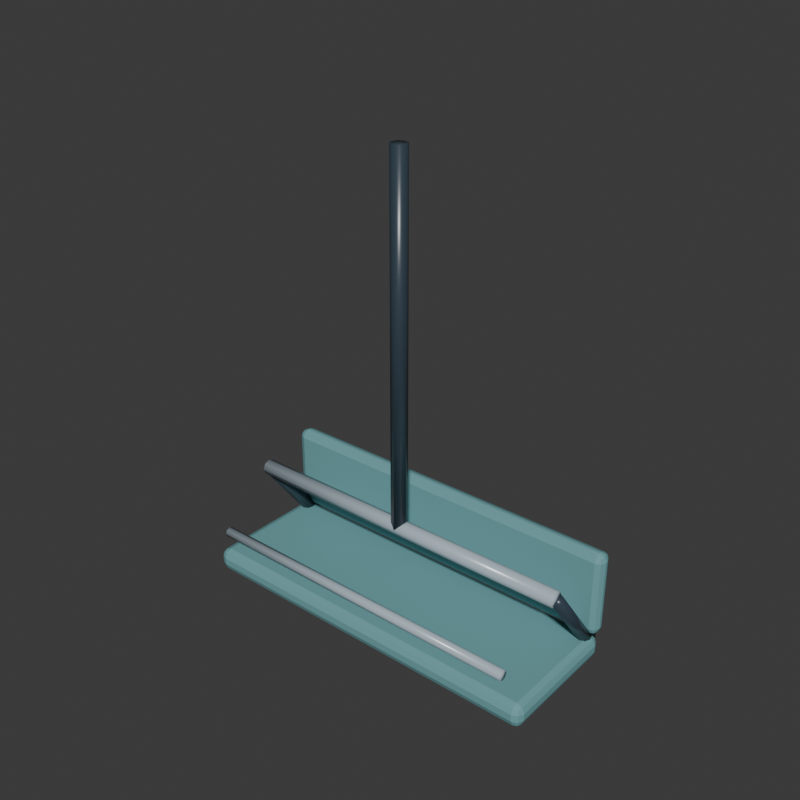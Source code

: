 # Source: LiftChair.blend  (saved by Blender 5.2.45; exported with 4.5.12 LTS)
import bpy
from mathutils import Matrix  # noqa: F401  (used for matrix-valued properties, if any)

bpy.ops.wm.read_factory_settings(use_empty=True)
scene = bpy.context.scene
scene.name = 'Scene'

# ---- collections
col_collection = bpy.data.collections.new('Collection'); scene.collection.children.link(col_collection)

# ---- materials (node trees are filled in below, after node groups)
mat_steel_023 = bpy.data.materials.new('steel.023')
mat_steel_023.diffuse_color = (0.035, 0.055, 0.075, 1.0)
mat_galvanized_023 = bpy.data.materials.new('galvanized.023')
mat_galvanized_023.diffuse_color = (0.43, 0.52, 0.58, 1.0)
mat_park_trim_023 = bpy.data.materials.new('park_trim.023')
mat_park_trim_023.diffuse_color = (0.16, 0.38, 0.4, 1.0)

# ---- material node trees
mat_steel_023.use_nodes = True; mat_steel_023.node_tree.nodes.clear()
_N = mat_steel_023.node_tree.nodes; _L = mat_steel_023.node_tree.links
n0 = _N.new('ShaderNodeBsdfPrincipled'); n0.name = 'Principled BSDF'; n0.location = (-200, 100)
n0.inputs[0].default_value = (0.035, 0.055, 0.075, 1.0)
n0.inputs[2].default_value = 0.32
n0.inputs[10].default_value = 0.005
n1 = _N.new('ShaderNodeOutputMaterial'); n1.name = 'Material Output'; n1.location = (200, 100)
_L.new(n0.outputs[0], n1.inputs[0])
n1.is_active_output = True
mat_galvanized_023.use_nodes = True; mat_galvanized_023.node_tree.nodes.clear()
_N = mat_galvanized_023.node_tree.nodes; _L = mat_galvanized_023.node_tree.links
n0 = _N.new('ShaderNodeBsdfPrincipled'); n0.name = 'Principled BSDF'; n0.location = (-200, 100)
n0.inputs[0].default_value = (0.43, 0.52, 0.58, 1.0)
n0.inputs[2].default_value = 0.27
n0.inputs[10].default_value = 0.005
n1 = _N.new('ShaderNodeOutputMaterial'); n1.name = 'Material Output'; n1.location = (200, 100)
_L.new(n0.outputs[0], n1.inputs[0])
n1.is_active_output = True
mat_park_trim_023.use_nodes = True; mat_park_trim_023.node_tree.nodes.clear()
_N = mat_park_trim_023.node_tree.nodes; _L = mat_park_trim_023.node_tree.links
n0 = _N.new('ShaderNodeBsdfPrincipled'); n0.name = 'Principled BSDF'; n0.location = (-200, 100)
n0.inputs[0].default_value = (0.16, 0.38, 0.4, 1.0)
n0.inputs[2].default_value = 0.55
n0.inputs[10].default_value = 0.005
n1 = _N.new('ShaderNodeOutputMaterial'); n1.name = 'Material Output'; n1.location = (200, 100)
_L.new(n0.outputs[0], n1.inputs[0])
n1.is_active_output = True

# ---- world
world_world = bpy.data.worlds.new('World'); scene.world = world_world
world_world.use_nodes = True; world_world.node_tree.nodes.clear()
_N = world_world.node_tree.nodes; _L = world_world.node_tree.links
n0 = _N.new('ShaderNodeOutputWorld'); n0.name = 'World Output'; n0.location = (200, 100)
n1 = _N.new('ShaderNodeBackground'); n1.name = 'Background'; n1.location = (-200, 100)
n1.inputs[0].default_value = (0.05088, 0.05088, 0.05088, 1.0)
_L.new(n1.outputs[0], n0.inputs[0])
n0.is_active_output = True
world_world.color = (0.18, 0.18, 0.18)
world_world.sun_shadow_jitter_overblur = 0.0

# ---- meshes
me_cylinder_691 = bpy.data.meshes.new('Cylinder.691')
me_cylinder_691.from_pydata([(1.141e-07, 0.055, 1.25), (-1.045e-07, 0.055, -1.25), (-0.03889, 0.03889, 1.25), (-0.03889, 0.03889, -1.25), (-0.055, 1.141e-07, 1.25), (-0.055, -1.045e-07, -1.25), (-0.03889, -0.03889, 1.25), (-0.03889, -0.03889, -1.25), (1.045e-07, -0.055, 1.25), (-1.141e-07, -0.055, -1.25), (0.03889, -0.03889, 1.25), (0.03889, -0.03889, -1.25), (0.055, 1.045e-07, 1.25), (0.055, -1.141e-07, -1.25), (0.03889, 0.03889, 1.25), (0.03889, 0.03889, -1.25), (1.2, -5.245e-08, -1.195), (-1.2, 5.245e-08, -1.195), (1.2, -0.03889, -1.211), (-1.2, -0.03889, -1.211), (1.2, -0.055, -1.25), (-1.2, -0.055, -1.25), (1.2, -0.03889, -1.289), (-1.2, -0.03889, -1.289), (1.2, -5.245e-08, -1.305), (-1.2, 5.245e-08, -1.305), (1.2, 0.03889, -1.289), (-1.2, 0.03889, -1.289), (1.2, 0.055, -1.25), (-1.2, 0.055, -1.25), (1.2, 0.03889, -1.211), (-1.2, 0.03889, -1.211), (1.2, 0.036, -1.223), (1.2, 0.486, -1.823), (1.168, 0.02546, -1.231), (1.168, 0.4755, -1.831), (1.155, 0.0, -1.25), (1.155, 0.45, -1.85), (1.168, -0.02546, -1.269), (1.168, 0.4245, -1.869), (1.2, -0.036, -1.277), (1.2, 0.414, -1.877), (1.232, -0.02546, -1.269), (1.232, 0.4245, -1.869), (1.245, 0.0, -1.25), (1.245, 0.45, -1.85), (1.232, 0.02546, -1.231), (1.232, 0.4755, -1.831), (1.2, 0.41, -1.85), (1.2, 0.41, -1.2), (1.172, 0.4217, -1.85), (1.172, 0.4217, -1.2), (1.16, 0.45, -1.85), (1.16, 0.45, -1.2), (1.172, 0.4783, -1.85), (1.172, 0.4783, -1.2), (1.2, 0.49, -1.85), (1.2, 0.49, -1.2), (1.228, 0.4783, -1.85), (1.228, 0.4783, -1.2), (1.24, 0.45, -1.85), (1.24, 0.45, -1.2), (1.228, 0.4217, -1.85), (1.228, 0.4217, -1.2), (-1.2, 0.036, -1.223), (-1.2, 0.486, -1.823), (-1.232, 0.02546, -1.231), (-1.232, 0.4755, -1.831), (-1.245, 0.0, -1.25), (-1.245, 0.45, -1.85), (-1.232, -0.02546, -1.269), (-1.232, 0.4245, -1.869), (-1.2, -0.036, -1.277), (-1.2, 0.414, -1.877), (-1.168, -0.02546, -1.269), (-1.168, 0.4245, -1.869), (-1.155, 0.0, -1.25), (-1.155, 0.45, -1.85), (-1.168, 0.02546, -1.231), (-1.168, 0.4755, -1.831), (-1.2, 0.41, -1.85), (-1.2, 0.41, -1.2), (-1.228, 0.4217, -1.85), (-1.228, 0.4217, -1.2), (-1.24, 0.45, -1.85), (-1.24, 0.45, -1.2), (-1.228, 0.4783, -1.85), (-1.228, 0.4783, -1.2), (-1.2, 0.49, -1.85), (-1.2, 0.49, -1.2), (-1.172, 0.4783, -1.85), (-1.172, 0.4783, -1.2), (-1.16, 0.45, -1.85), (-1.16, 0.45, -1.2), (-1.172, 0.4217, -1.85), (-1.172, 0.4217, -1.2), (-1.22, -0.395, -1.91), (-1.22, -0.45, -1.855), (-1.275, -0.395, -1.855), (-1.22, -0.4339, -1.894), (-1.252, -0.4268, -1.887), (-1.259, -0.4339, -1.855), (-1.259, -0.395, -1.894), (-1.22, -0.45, -1.805), (-1.22, -0.395, -1.75), (-1.275, -0.395, -1.805), (-1.22, -0.4339, -1.766), (-1.252, -0.4268, -1.773), (-1.259, -0.395, -1.766), (-1.259, -0.4339, -1.805), (-1.22, 0.395, -1.91), (-1.275, 0.395, -1.855), (-1.22, 0.45, -1.855), (-1.259, 0.395, -1.894), (-1.252, 0.4268, -1.887), (-1.259, 0.4339, -1.855), (-1.22, 0.4339, -1.894), (-1.22, 0.395, -1.75), (-1.22, 0.45, -1.805), (-1.275, 0.395, -1.805), (-1.22, 0.4339, -1.766), (-1.252, 0.4268, -1.773), (-1.259, 0.4339, -1.805), (-1.259, 0.395, -1.766), (1.22, -0.395, -1.91), (1.275, -0.395, -1.855), (1.22, -0.45, -1.855), (1.259, -0.395, -1.894), (1.252, -0.4268, -1.887), (1.259, -0.4339, -1.855), (1.22, -0.4339, -1.894), (1.22, -0.395, -1.75), (1.22, -0.45, -1.805), (1.275, -0.395, -1.805), (1.22, -0.4339, -1.766), (1.252, -0.4268, -1.773), (1.259, -0.4339, -1.805), (1.259, -0.395, -1.766), (1.22, 0.395, -1.91), (1.22, 0.45, -1.855), (1.275, 0.395, -1.855), (1.22, 0.4339, -1.894), (1.252, 0.4268, -1.887), (1.259, 0.4339, -1.855), (1.259, 0.395, -1.894), (1.22, 0.395, -1.75), (1.275, 0.395, -1.805), (1.22, 0.45, -1.805), (1.259, 0.395, -1.766), (1.252, 0.4268, -1.773), (1.259, 0.4339, -1.805), (1.22, 0.4339, -1.766), (-1.225, 0.43, -1.74), (-1.225, 0.38, -1.69), (-1.275, 0.43, -1.69), (-1.225, 0.3946, -1.725), (-1.254, 0.4011, -1.719), (-1.26, 0.3946, -1.69), (-1.26, 0.43, -1.725), (-1.225, 0.38, -1.19), (-1.225, 0.43, -1.14), (-1.275, 0.43, -1.19), (-1.225, 0.3946, -1.155), (-1.254, 0.4011, -1.161), (-1.26, 0.43, -1.155), (-1.26, 0.3946, -1.19), (-1.225, 0.45, -1.74), (-1.275, 0.45, -1.69), (-1.225, 0.5, -1.69), (-1.26, 0.45, -1.725), (-1.254, 0.4789, -1.719), (-1.26, 0.4854, -1.69), (-1.225, 0.4854, -1.725), (-1.225, 0.45, -1.14), (-1.225, 0.5, -1.19), (-1.275, 0.45, -1.19), (-1.225, 0.4854, -1.155), (-1.254, 0.4789, -1.161), (-1.26, 0.4854, -1.19), (-1.26, 0.45, -1.155), (1.225, 0.43, -1.74), (1.275, 0.43, -1.69), (1.225, 0.38, -1.69), (1.26, 0.43, -1.725), (1.254, 0.4011, -1.719), (1.26, 0.3946, -1.69), (1.225, 0.3946, -1.725), (1.225, 0.43, -1.14), (1.225, 0.38, -1.19), (1.275, 0.43, -1.19), (1.225, 0.3946, -1.155), (1.254, 0.4011, -1.161), (1.26, 0.3946, -1.19), (1.26, 0.43, -1.155), (1.225, 0.45, -1.74), (1.225, 0.5, -1.69), (1.275, 0.45, -1.69), (1.225, 0.4854, -1.725), (1.254, 0.4789, -1.719), (1.26, 0.4854, -1.69), (1.26, 0.45, -1.725), (1.225, 0.45, -1.14), (1.275, 0.45, -1.19), (1.225, 0.5, -1.19), (1.26, 0.45, -1.155), (1.254, 0.4789, -1.161), (1.26, 0.4854, -1.19), (1.225, 0.4854, -1.155), (1.15, -0.45, -1.515), (-1.15, -0.45, -1.515), (1.15, -0.4747, -1.525), (-1.15, -0.4747, -1.525), (1.15, -0.485, -1.55), (-1.15, -0.485, -1.55), (1.15, -0.4747, -1.575), (-1.15, -0.4747, -1.575), (1.15, -0.45, -1.585), (-1.15, -0.45, -1.585), (1.15, -0.4253, -1.575), (-1.15, -0.4253, -1.575), (1.15, -0.415, -1.55), (-1.15, -0.415, -1.55), (1.15, -0.4253, -1.525), (-1.15, -0.4253, -1.525)], [], [(0, 1, 3, 2), (2, 3, 5, 4), (4, 5, 7, 6), (6, 7, 9, 8), (8, 9, 11, 10), (10, 11, 13, 12), (3, 1, 15, 13, 11, 9, 7, 5), (12, 13, 15, 14), (14, 15, 1, 0), (0, 2, 4, 6, 8, 10, 12, 14), (16, 17, 19, 18), (18, 19, 21, 20), (20, 21, 23, 22), (22, 23, 25, 24), (24, 25, 27, 26), (26, 27, 29, 28), (19, 17, 31, 29, 27, 25, 23, 21), (28, 29, 31, 30), (30, 31, 17, 16), (16, 18, 20, 22, 24, 26, 28, 30), (32, 33, 35, 34), (34, 35, 37, 36), (36, 37, 39, 38), (38, 39, 41, 40), (40, 41, 43, 42), (42, 43, 45, 44), (35, 33, 47, 45, 43, 41, 39, 37), (44, 45, 47, 46), (46, 47, 33, 32), (32, 34, 36, 38, 40, 42, 44, 46), (48, 49, 51, 50), (50, 51, 53, 52), (52, 53, 55, 54), (54, 55, 57, 56), (56, 57, 59, 58), (58, 59, 61, 60), (51, 49, 63, 61, 59, 57, 55, 53), (60, 61, 63, 62), (62, 63, 49, 48), (48, 50, 52, 54, 56, 58, 60, 62), (64, 65, 67, 66), (66, 67, 69, 68), (68, 69, 71, 70), (70, 71, 73, 72), (72, 73, 75, 74), (74, 75, 77, 76), (67, 65, 79, 77, 75, 73, 71, 69), (76, 77, 79, 78), (78, 79, 65, 64), (64, 66, 68, 70, 72, 74, 76, 78), (80, 81, 83, 82), (82, 83, 85, 84), (84, 85, 87, 86), (86, 87, 89, 88), (88, 89, 91, 90), (90, 91, 93, 92), (83, 81, 95, 93, 91, 89, 87, 85), (92, 93, 95, 94), (94, 95, 81, 80), (80, 82, 84, 86, 88, 90, 92, 94), (96, 99, 100, 102), (97, 101, 100, 99), (98, 102, 100, 101), (103, 106, 107, 109), (104, 108, 107, 106), (105, 109, 107, 108), (110, 113, 114, 116), (111, 115, 114, 113), (112, 116, 114, 115), (117, 120, 121, 123), (118, 122, 121, 120), (119, 123, 121, 122), (124, 127, 128, 130), (125, 129, 128, 127), (126, 130, 128, 129), (131, 134, 135, 137), (132, 136, 135, 134), (133, 137, 135, 136), (138, 141, 142, 144), (139, 143, 142, 141), (140, 144, 142, 143), (145, 148, 149, 151), (146, 150, 149, 148), (147, 151, 149, 150), (110, 96, 102, 113), (113, 102, 98, 111), (97, 103, 109, 101), (101, 109, 105, 98), (104, 117, 123, 108), (108, 123, 119, 105), (118, 112, 115, 122), (122, 115, 111, 119), (138, 110, 116, 141), (141, 116, 112, 139), (117, 145, 151, 120), (120, 151, 147, 118), (146, 140, 143, 150), (150, 143, 139, 147), (124, 138, 144, 127), (127, 144, 140, 125), (145, 131, 137, 148), (148, 137, 133, 146), (132, 126, 129, 136), (136, 129, 125, 133), (96, 124, 130, 99), (99, 130, 126, 97), (131, 104, 106, 134), (134, 106, 103, 132), (110, 138, 124, 96), (98, 105, 119, 111), (126, 132, 103, 97), (145, 117, 104, 131), (112, 118, 147, 139), (140, 146, 133, 125), (152, 155, 156, 158), (153, 157, 156, 155), (154, 158, 156, 157), (159, 162, 163, 165), (160, 164, 163, 162), (161, 165, 163, 164), (166, 169, 170, 172), (167, 171, 170, 169), (168, 172, 170, 171), (173, 176, 177, 179), (174, 178, 177, 176), (175, 179, 177, 178), (180, 183, 184, 186), (181, 185, 184, 183), (182, 186, 184, 185), (187, 190, 191, 193), (188, 192, 191, 190), (189, 193, 191, 192), (194, 197, 198, 200), (195, 199, 198, 197), (196, 200, 198, 199), (201, 204, 205, 207), (202, 206, 205, 204), (203, 207, 205, 206), (166, 152, 158, 169), (169, 158, 154, 167), (153, 159, 165, 157), (157, 165, 161, 154), (160, 173, 179, 164), (164, 179, 175, 161), (174, 168, 171, 178), (178, 171, 167, 175), (194, 166, 172, 197), (197, 172, 168, 195), (173, 201, 207, 176), (176, 207, 203, 174), (202, 196, 199, 206), (206, 199, 195, 203), (180, 194, 200, 183), (183, 200, 196, 181), (201, 187, 193, 204), (204, 193, 189, 202), (188, 182, 185, 192), (192, 185, 181, 189), (152, 180, 186, 155), (155, 186, 182, 153), (187, 160, 162, 190), (190, 162, 159, 188), (166, 194, 180, 152), (154, 161, 175, 167), (182, 188, 159, 153), (201, 173, 160, 187), (168, 174, 203, 195), (196, 202, 189, 181), (208, 209, 211, 210), (210, 211, 213, 212), (212, 213, 215, 214), (214, 215, 217, 216), (216, 217, 219, 218), (218, 219, 221, 220), (211, 209, 223, 221, 219, 217, 215, 213), (220, 221, 223, 222), (222, 223, 209, 208), (208, 210, 212, 214, 216, 218, 220, 222)])
me_cylinder_691.polygons.foreach_set('use_smooth', [1, 1, 1, 1, 1, 1, 1, 1, 1, 1, 1, 1, 1, 1, 1, 1, 1, 1, 1, 1, 1, 1, 1, 1, 1, 1, 1, 1, 1, 1, 1, 1, 1, 1, 1, 1, 1, 1, 1, 1, 1, 1, 1, 1, 1, 1, 1, 1, 1, 1, 1, 1, 1, 1, 1, 1, 1, 1, 1, 1, 0, 0, 0, 0, 0, 0, 0, 0, 0, 0, 0, 0, 0, 0, 0, 0, 0, 0, 0, 0, 0, 0, 0, 0, 0, 0, 0, 0, 0, 0, 0, 0, 0, 0, 0, 0, 0, 0, 0, 0, 0, 0, 0, 0, 0, 0, 0, 0, 0, 0, 0, 0, 0, 0, 0, 0, 0, 0, 0, 0, 0, 0, 0, 0, 0, 0, 0, 0, 0, 0, 0, 0, 0, 0, 0, 0, 0, 0, 0, 0, 0, 0, 0, 0, 0, 0, 0, 0, 0, 0, 0, 0, 0, 0, 0, 0, 0, 0, 0, 0, 0, 0, 0, 0, 0, 0, 0, 0, 1, 1, 1, 1, 1, 1, 1, 1, 1, 1])
me_cylinder_691.polygons.foreach_set('material_index', [0, 0, 0, 0, 0, 0, 0, 0, 0, 0, 1, 1, 1, 1, 1, 1, 1, 1, 1, 1, 0, 0, 0, 0, 0, 0, 0, 0, 0, 0, 0, 0, 0, 0, 0, 0, 0, 0, 0, 0, 0, 0, 0, 0, 0, 0, 0, 0, 0, 0, 0, 0, 0, 0, 0, 0, 0, 0, 0, 0, 2, 2, 2, 2, 2, 2, 2, 2, 2, 2, 2, 2, 2, 2, 2, 2, 2, 2, 2, 2, 2, 2, 2, 2, 2, 2, 2, 2, 2, 2, 2, 2, 2, 2, 2, 2, 2, 2, 2, 2, 2, 2, 2, 2, 2, 2, 2, 2, 2, 2, 2, 2, 2, 2, 2, 2, 2, 2, 2, 2, 2, 2, 2, 2, 2, 2, 2, 2, 2, 2, 2, 2, 2, 2, 2, 2, 2, 2, 2, 2, 2, 2, 2, 2, 2, 2, 2, 2, 2, 2, 2, 2, 2, 2, 2, 2, 2, 2, 2, 2, 2, 2, 2, 2, 2, 2, 2, 2, 1, 1, 1, 1, 1, 1, 1, 1, 1, 1])
_uv = me_cylinder_691.uv_layers.new(name='UVMap')
_uv.uv.foreach_set('vector', [1.0, 0.5, 1.0, 1.0, 0.875, 1.0, 0.875, 0.5, 0.875, 0.5, 0.875, 1.0, 0.75, 1.0, 0.75, 0.5, 0.75, 0.5, 0.75, 1.0, 0.625, 1.0, 0.625, 0.5, 0.625, 0.5, 0.625, 1.0, 0.5, 1.0, 0.5, 0.5, 0.5, 0.5, 0.5, 1.0, 0.375, 1.0, 0.375, 0.5, 0.375, 0.5, 0.375, 1.0, 0.25, 1.0, 0.25, 0.5, 0.4197, 0.4197, 0.25, 0.49, 0.08029, 0.4197, 0.01, 0.25, 0.08029, 0.08029, 0.25, 0.01, 0.4197, 0.08029, 0.49, 0.25, 0.25, 0.5, 0.25, 1.0, 0.125, 1.0, 0.125, 0.5, 0.125, 0.5, 0.125, 1.0, 0.0, 1.0, 0.0, 0.5, 0.75, 0.49, 0.9197, 0.4197, 0.99, 0.25, 0.9197, 0.08029, 0.75, 0.01, 0.5803, 0.08029, 0.51, 0.25, 0.5803, 0.4197, 1.0, 0.5, 1.0, 1.0, 0.875, 1.0, 0.875, 0.5, 0.875, 0.5, 0.875, 1.0, 0.75, 1.0, 0.75, 0.5, 0.75, 0.5, 0.75, 1.0, 0.625, 1.0, 0.625, 0.5, 0.625, 0.5, 0.625, 1.0, 0.5, 1.0, 0.5, 0.5, 0.5, 0.5, 0.5, 1.0, 0.375, 1.0, 0.375, 0.5, 0.375, 0.5, 0.375, 1.0, 0.25, 1.0, 0.25, 0.5, 0.4197, 0.4197, 0.25, 0.49, 0.08029, 0.4197, 0.01, 0.25, 0.08029, 0.08029, 0.25, 0.01, 0.4197, 0.08029, 0.49, 0.25, 0.25, 0.5, 0.25, 1.0, 0.125, 1.0, 0.125, 0.5, 0.125, 0.5, 0.125, 1.0, 0.0, 1.0, 0.0, 0.5, 0.75, 0.49, 0.9197, 0.4197, 0.99, 0.25, 0.9197, 0.08029, 0.75, 0.01, 0.5803, 0.08029, 0.51, 0.25, 0.5803, 0.4197, 1.0, 0.5, 1.0, 1.0, 0.875, 1.0, 0.875, 0.5, 0.875, 0.5, 0.875, 1.0, 0.75, 1.0, 0.75, 0.5, 0.75, 0.5, 0.75, 1.0, 0.625, 1.0, 0.625, 0.5, 0.625, 0.5, 0.625, 1.0, 0.5, 1.0, 0.5, 0.5, 0.5, 0.5, 0.5, 1.0, 0.375, 1.0, 0.375, 0.5, 0.375, 0.5, 0.375, 1.0, 0.25, 1.0, 0.25, 0.5, 0.4197, 0.4197, 0.25, 0.49, 0.08029, 0.4197, 0.01, 0.25, 0.08029, 0.08029, 0.25, 0.01, 0.4197, 0.08029, 0.49, 0.25, 0.25, 0.5, 0.25, 1.0, 0.125, 1.0, 0.125, 0.5, 0.125, 0.5, 0.125, 1.0, 0.0, 1.0, 0.0, 0.5, 0.75, 0.49, 0.9197, 0.4197, 0.99, 0.25, 0.9197, 0.08029, 0.75, 0.01, 0.5803, 0.08029, 0.51, 0.25, 0.5803, 0.4197, 1.0, 0.5, 1.0, 1.0, 0.875, 1.0, 0.875, 0.5, 0.875, 0.5, 0.875, 1.0, 0.75, 1.0, 0.75, 0.5, 0.75, 0.5, 0.75, 1.0, 0.625, 1.0, 0.625, 0.5, 0.625, 0.5, 0.625, 1.0, 0.5, 1.0, 0.5, 0.5, 0.5, 0.5, 0.5, 1.0, 0.375, 1.0, 0.375, 0.5, 0.375, 0.5, 0.375, 1.0, 0.25, 1.0, 0.25, 0.5, 0.4197, 0.4197, 0.25, 0.49, 0.08029, 0.4197, 0.01, 0.25, 0.08029, 0.08029, 0.25, 0.01, 0.4197, 0.08029, 0.49, 0.25, 0.25, 0.5, 0.25, 1.0, 0.125, 1.0, 0.125, 0.5, 0.125, 0.5, 0.125, 1.0, 0.0, 1.0, 0.0, 0.5, 0.75, 0.49, 0.9197, 0.4197, 0.99, 0.25, 0.9197, 0.08029, 0.75, 0.01, 0.5803, 0.08029, 0.51, 0.25, 0.5803, 0.4197, 1.0, 0.5, 1.0, 1.0, 0.875, 1.0, 0.875, 0.5, 0.875, 0.5, 0.875, 1.0, 0.75, 1.0, 0.75, 0.5, 0.75, 0.5, 0.75, 1.0, 0.625, 1.0, 0.625, 0.5, 0.625, 0.5, 0.625, 1.0, 0.5, 1.0, 0.5, 0.5, 0.5, 0.5, 0.5, 1.0, 0.375, 1.0, 0.375, 0.5, 0.375, 0.5, 0.375, 1.0, 0.25, 1.0, 0.25, 0.5, 0.4197, 0.4197, 0.25, 0.49, 0.08029, 0.4197, 0.01, 0.25, 0.08029, 0.08029, 0.25, 0.01, 0.4197, 0.08029, 0.49, 0.25, 0.25, 0.5, 0.25, 1.0, 0.125, 1.0, 0.125, 0.5, 0.125, 0.5, 0.125, 1.0, 0.0, 1.0, 0.0, 0.5, 0.75, 0.49, 0.9197, 0.4197, 0.99, 0.25, 0.9197, 0.08029, 0.75, 0.01, 0.5803, 0.08029, 0.51, 0.25, 0.5803, 0.4197, 1.0, 0.5, 1.0, 1.0, 0.875, 1.0, 0.875, 0.5, 0.875, 0.5, 0.875, 1.0, 0.75, 1.0, 0.75, 0.5, 0.75, 0.5, 0.75, 1.0, 0.625, 1.0, 0.625, 0.5, 0.625, 0.5, 0.625, 1.0, 0.5, 1.0, 0.5, 0.5, 0.5, 0.5, 0.5, 1.0, 0.375, 1.0, 0.375, 0.5, 0.375, 0.5, 0.375, 1.0, 0.25, 1.0, 0.25, 0.5, 0.4197, 0.4197, 0.25, 0.49, 0.08029, 0.4197, 0.01, 0.25, 0.08029, 0.08029, 0.25, 0.01, 0.4197, 0.08029, 0.49, 0.25, 0.25, 0.5, 0.25, 1.0, 0.125, 1.0, 0.125, 0.5, 0.125, 0.5, 0.125, 1.0, 0.0, 1.0, 0.0, 0.5, 0.75, 0.49, 0.9197, 0.4197, 0.99, 0.25, 0.9197, 0.08029, 0.75, 0.01, 0.5803, 0.08029, 0.51, 0.25, 0.5803, 0.4197, 0.1304, 0.7347, 0.1304, 0.75, 0.1273, 0.75, 0.125, 0.7347, 0.4609, 0.9946, 0.4609, 1.0, 0.4113, 1.0, 0.375, 0.9946, 0.4609, 0.01528, 0.375, 0.01528, 0.375, 0.006457, 0.4609, 0.0, 0.5391, 0.9946, 0.625, 0.9946, 0.625, 0.9977, 0.5391, 1.0, 0.8696, 0.7347, 0.875, 0.7347, 0.875, 0.7435, 0.8696, 0.75, 0.5391, 0.01528, 0.5391, 0.0, 0.5887, 0.0, 0.625, 0.01528, 0.1304, 0.5153, 0.125, 0.5153, 0.125, 0.5065, 0.1304, 0.5, 0.4609, 0.2347, 0.4609, 0.25, 0.3932, 0.2511, 0.375, 0.2347, 0.4609, 0.2554, 0.375, 0.2554, 0.3932, 0.2511, 0.4609, 0.25, 0.8696, 0.5153, 0.8696, 0.5, 0.8727, 0.5, 0.875, 0.5153, 0.5391, 0.2554, 0.5391, 0.25, 0.6068, 0.2468, 0.625, 0.2554, 0.5391, 0.2347, 0.625, 0.2347, 0.6068, 0.2468, 0.5391, 0.25, 0.3696, 0.7347, 0.375, 0.7347, 0.3871, 0.7486, 0.3723, 0.7527, 0.4609, 0.7347, 0.4609, 0.75, 0.3871, 0.7486, 0.375, 0.7347, 0.4609, 0.7554, 0.3723, 0.7527, 0.3871, 0.7486, 0.4609, 0.75, 0.6304, 0.7347, 0.6277, 0.7527, 0.6137, 0.7478, 0.625, 0.7347, 0.5391, 0.7554, 0.5391, 0.75, 0.6137, 0.7478, 0.6277, 0.7527, 0.5391, 0.7347, 0.625, 0.7347, 0.6137, 0.7478, 0.5391, 0.75, 0.3696, 0.5153, 0.3723, 0.4973, 0.3863, 0.5022, 0.375, 0.5153, 0.4609, 0.4946, 0.4609, 0.5, 0.3863, 0.5022, 0.3723, 0.4973, 0.4609, 0.5153, 0.375, 0.5153, 0.3863, 0.5022, 0.4609, 0.5, 0.6304, 0.5153, 0.625, 0.5153, 0.6129, 0.5014, 0.6277, 0.4973, 0.5391, 0.5153, 0.5391, 0.5, 0.6129, 0.5014, 0.625, 0.5153, 0.5391, 0.4946, 0.6277, 0.4973, 0.6129, 0.5014, 0.5391, 0.5, 0.1304, 0.5153, 0.1304, 0.7347, 0.125, 0.7347, 0.125, 0.5153, 0.375, 0.2347, 0.375, 0.01528, 0.4609, 0.01528, 0.4609, 0.2347, 0.4609, 0.9946, 0.5391, 0.9946, 0.5391, 1.0, 0.4609, 1.0, 0.4609, 0.0, 0.5391, 0.0, 0.5391, 0.01528, 0.4609, 0.01528, 0.8696, 0.7347, 0.8696, 0.5153, 0.875, 0.5153, 0.875, 0.7347, 0.625, 0.01528, 0.625, 0.2347, 0.5391, 0.2347, 0.5391, 0.01528, 0.5391, 0.2554, 0.4609, 0.2554, 0.4609, 0.25, 0.5391, 0.25, 0.5391, 0.25, 0.4609, 0.25, 0.4609, 0.2347, 0.5391, 0.2347, 0.3696, 0.5153, 0.1304, 0.5153, 0.1304, 0.5, 0.3723, 0.4973, 0.3723, 0.4973, 0.375, 0.2554, 0.4609, 0.2554, 0.4609, 0.4946, 0.8696, 0.5153, 0.6304, 0.5153, 0.6277, 0.4973, 0.8696, 0.5, 0.625, 0.2554, 0.6277, 0.4973, 0.5391, 0.4946, 0.5391, 0.2554, 0.5391, 0.5153, 0.4609, 0.5153, 0.4609, 0.5, 0.5391, 0.5, 0.5391, 0.5, 0.4609, 0.5, 0.4609, 0.4946, 0.5391, 0.4946, 0.3696, 0.7347, 0.3696, 0.5153, 0.375, 0.5153, 0.375, 0.7347, 0.375, 0.7347, 0.375, 0.5153, 0.4609, 0.5153, 0.4609, 0.7347, 0.6304, 0.5153, 0.6304, 0.7347, 0.625, 0.7347, 0.625, 0.5153, 0.625, 0.5153, 0.625, 0.7347, 0.5391, 0.7347, 0.5391, 0.5153, 0.5391, 0.7554, 0.4609, 0.7554, 0.4609, 0.75, 0.5391, 0.75, 0.5391, 0.75, 0.4609, 0.75, 0.4609, 0.7347, 0.5391, 0.7347, 0.1304, 0.7347, 0.3696, 0.7347, 0.3723, 0.7527, 0.1304, 0.75, 0.375, 0.9946, 0.3723, 0.7527, 0.4609, 0.7554, 0.4609, 0.9946, 0.6304, 0.7347, 0.8696, 0.7347, 0.8696, 0.75, 0.6277, 0.7527, 0.6277, 0.7527, 0.625, 0.9946, 0.5391, 0.9946, 0.5391, 0.7554, 0.1304, 0.5153, 0.3696, 0.5153, 0.3696, 0.7347, 0.1304, 0.7347, 0.4609, 0.01528, 0.5391, 0.01528, 0.5391, 0.2347, 0.4609, 0.2347, 0.4609, 0.7554, 0.5391, 0.7554, 0.5391, 0.9946, 0.4609, 0.9946, 0.6304, 0.5153, 0.8696, 0.5153, 0.8696, 0.7347, 0.6304, 0.7347, 0.4609, 0.2554, 0.5391, 0.2554, 0.5391, 0.4946, 0.4609, 0.4946, 0.4609, 0.5153, 0.5391, 0.5153, 0.5391, 0.7347, 0.4609, 0.7347, 0.1299, 0.6458, 0.1299, 0.75, 0.1271, 0.75, 0.125, 0.6458, 0.3958, 0.9951, 0.3958, 1.0, 0.3838, 1.0, 0.375, 0.9951, 0.3958, 0.1042, 0.375, 0.1042, 0.375, 0.04403, 0.3958, 0.0, 0.6042, 0.9951, 0.625, 0.9951, 0.625, 0.9979, 0.6042, 1.0, 0.8701, 0.6458, 0.875, 0.6458, 0.875, 0.706, 0.8701, 0.75, 0.6042, 0.1042, 0.6042, 0.0, 0.6162, 0.0, 0.625, 0.1042, 0.1299, 0.6042, 0.125, 0.6042, 0.125, 0.544, 0.1299, 0.5, 0.3958, 0.1458, 0.3958, 0.25, 0.3794, 0.251, 0.375, 0.1458, 0.3958, 0.2549, 0.375, 0.2549, 0.3794, 0.251, 0.3958, 0.25, 0.8701, 0.6042, 0.8701, 0.5, 0.8729, 0.5, 0.875, 0.6042, 0.6042, 0.2549, 0.6042, 0.25, 0.6206, 0.228, 0.625, 0.2549, 0.6042, 0.1458, 0.625, 0.1458, 0.6206, 0.228, 0.6042, 0.25, 0.3701, 0.6458, 0.375, 0.6458, 0.3779, 0.736, 0.3725, 0.7525, 0.3958, 0.6458, 0.3958, 0.75, 0.3779, 0.736, 0.375, 0.6458, 0.3958, 0.7549, 0.3725, 0.7525, 0.3779, 0.736, 0.3958, 0.75, 0.6299, 0.6458, 0.6275, 0.7525, 0.6228, 0.7353, 0.625, 0.6458, 0.6042, 0.7549, 0.6042, 0.75, 0.6228, 0.7353, 0.6275, 0.7525, 0.6042, 0.6458, 0.625, 0.6458, 0.6228, 0.7353, 0.6042, 0.75, 0.3701, 0.6042, 0.3725, 0.4975, 0.3772, 0.5147, 0.375, 0.6042, 0.3958, 0.4951, 0.3958, 0.5, 0.3772, 0.5147, 0.3725, 0.4975, 0.3958, 0.6042, 0.375, 0.6042, 0.3772, 0.5147, 0.3958, 0.5, 0.6299, 0.6042, 0.625, 0.6042, 0.6221, 0.514, 0.6275, 0.4975, 0.6042, 0.6042, 0.6042, 0.5, 0.6221, 0.514, 0.625, 0.6042, 0.6042, 0.4951, 0.6275, 0.4975, 0.6221, 0.514, 0.6042, 0.5, 0.1299, 0.6042, 0.1299, 0.6458, 0.125, 0.6458, 0.125, 0.6042, 0.375, 0.1458, 0.375, 0.1042, 0.3958, 0.1042, 0.3958, 0.1458, 0.3958, 0.9951, 0.6042, 0.9951, 0.6042, 1.0, 0.3958, 1.0, 0.3958, 0.0, 0.6042, 0.0, 0.6042, 0.1042, 0.3958, 0.1042, 0.8701, 0.6458, 0.8701, 0.6042, 0.875, 0.6042, 0.875, 0.6458, 0.625, 0.1042, 0.625, 0.1458, 0.6042, 0.1458, 0.6042, 0.1042, 0.6042, 0.2549, 0.3958, 0.2549, 0.3958, 0.25, 0.6042, 0.25, 0.6042, 0.25, 0.3958, 0.25, 0.3958, 0.1458, 0.6042, 0.1458, 0.3701, 0.6042, 0.1299, 0.6042, 0.1299, 0.5, 0.3725, 0.4975, 0.3725, 0.4975, 0.375, 0.2549, 0.3958, 0.2549, 0.3958, 0.4951, 0.8701, 0.6042, 0.6299, 0.6042, 0.6275, 0.4975, 0.8701, 0.5, 0.625, 0.2549, 0.6275, 0.4975, 0.6042, 0.4951, 0.6042, 0.2549, 0.6042, 0.6042, 0.3958, 0.6042, 0.3958, 0.5, 0.6042, 0.5, 0.6042, 0.5, 0.3958, 0.5, 0.3958, 0.4951, 0.6042, 0.4951, 0.3701, 0.6458, 0.3701, 0.6042, 0.375, 0.6042, 0.375, 0.6458, 0.375, 0.6458, 0.375, 0.6042, 0.3958, 0.6042, 0.3958, 0.6458, 0.6299, 0.6042, 0.6299, 0.6458, 0.625, 0.6458, 0.625, 0.6042, 0.625, 0.6042, 0.625, 0.6458, 0.6042, 0.6458, 0.6042, 0.6042, 0.6042, 0.7549, 0.3958, 0.7549, 0.3958, 0.75, 0.6042, 0.75, 0.6042, 0.75, 0.3958, 0.75, 0.3958, 0.6458, 0.6042, 0.6458, 0.1299, 0.6458, 0.3701, 0.6458, 0.3725, 0.7525, 0.1299, 0.75, 0.375, 0.9951, 0.3725, 0.7525, 0.3958, 0.7549, 0.3958, 0.9951, 0.6299, 0.6458, 0.8701, 0.6458, 0.8701, 0.75, 0.6275, 0.7525, 0.6275, 0.7525, 0.625, 0.9951, 0.6042, 0.9951, 0.6042, 0.7549, 0.1299, 0.6042, 0.3701, 0.6042, 0.3701, 0.6458, 0.1299, 0.6458, 0.3958, 0.1042, 0.6042, 0.1042, 0.6042, 0.1458, 0.3958, 0.1458, 0.3958, 0.7549, 0.6042, 0.7549, 0.6042, 0.9951, 0.3958, 0.9951, 0.6299, 0.6042, 0.8701, 0.6042, 0.8701, 0.6458, 0.6299, 0.6458, 0.3958, 0.2549, 0.6042, 0.2549, 0.6042, 0.4951, 0.3958, 0.4951, 0.3958, 0.6042, 0.6042, 0.6042, 0.6042, 0.6458, 0.3958, 0.6458, 1.0, 0.5, 1.0, 1.0, 0.875, 1.0, 0.875, 0.5, 0.875, 0.5, 0.875, 1.0, 0.75, 1.0, 0.75, 0.5, 0.75, 0.5, 0.75, 1.0, 0.625, 1.0, 0.625, 0.5, 0.625, 0.5, 0.625, 1.0, 0.5, 1.0, 0.5, 0.5, 0.5, 0.5, 0.5, 1.0, 0.375, 1.0, 0.375, 0.5, 0.375, 0.5, 0.375, 1.0, 0.25, 1.0, 0.25, 0.5, 0.4197, 0.4197, 0.25, 0.49, 0.08029, 0.4197, 0.01, 0.25, 0.08029, 0.08029, 0.25, 0.01, 0.4197, 0.08029, 0.49, 0.25, 0.25, 0.5, 0.25, 1.0, 0.125, 1.0, 0.125, 0.5, 0.125, 0.5, 0.125, 1.0, 0.0, 1.0, 0.0, 0.5, 0.75, 0.49, 0.9197, 0.4197, 0.99, 0.25, 0.9197, 0.08029, 0.75, 0.01, 0.5803, 0.08029, 0.51, 0.25, 0.5803, 0.4197])
me_cylinder_691.materials.append(mat_steel_023)
me_cylinder_691.materials.append(mat_galvanized_023)
me_cylinder_691.materials.append(mat_park_trim_023)
me_cylinder_691.update()

# ---- objects
ob_visual_liftchair = bpy.data.objects.new('Visual_LiftChair', me_cylinder_691)

# ---- transforms, parenting, visibility, modifiers, constraints
ob_visual_liftchair.location = (0.0, 0.0, -1.25)

# ---- collection membership
col_collection.objects.link(ob_visual_liftchair)

# ---- scene / render settings (as saved in the file)
scene.frame_start = 1; scene.frame_end = 250; scene.frame_set(1)
scene.render.engine = 'CYCLES'
scene.render.resolution_x = 480
scene.render.resolution_y = 480
scene.render.bake_bias = 0.0
scene.render.bake_samples = 0
scene.render.compositor_device = 'GPU'
scene.cycles.samples = 12
scene.eevee.use_volume_custom_range = False
scene.eevee.fast_gi_thickness_near = 0.1
scene.eevee.fast_gi_thickness_far = 0.0
scene.eevee.ray_tracing_options.screen_trace_thickness = 0.1
bpy.context.view_layer.update()

# ---- added for rendering (the .blend has no active camera and no usable light): camera, sun
cam_auto = bpy.data.cameras.new('AutoCamera')
cam_auto.lens = 50.0
cam_auto.sensor_width = 36.0
cam_auto.clip_end = 1000.0
ob_auto_camera = bpy.data.objects.new('AutoCamera', cam_auto)
scene.collection.objects.link(ob_auto_camera)
ob_auto_camera.location = (3.86588, -4.63156, 1.5127)
ob_auto_camera.rotation_euler = (1.09748, -7.21219e-08, 0.694738)
scene.camera = ob_auto_camera
light_auto_sun = bpy.data.lights.new('AutoSun', 'SUN')
light_auto_sun.energy = 3.0
light_auto_sun.angle = 0.0523599
ob_auto_sun = bpy.data.objects.new('AutoSun', light_auto_sun)
scene.collection.objects.link(ob_auto_sun)
ob_auto_sun.rotation_euler = (0.872665, 0.174533, 0.523599)
bpy.context.view_layer.update()
